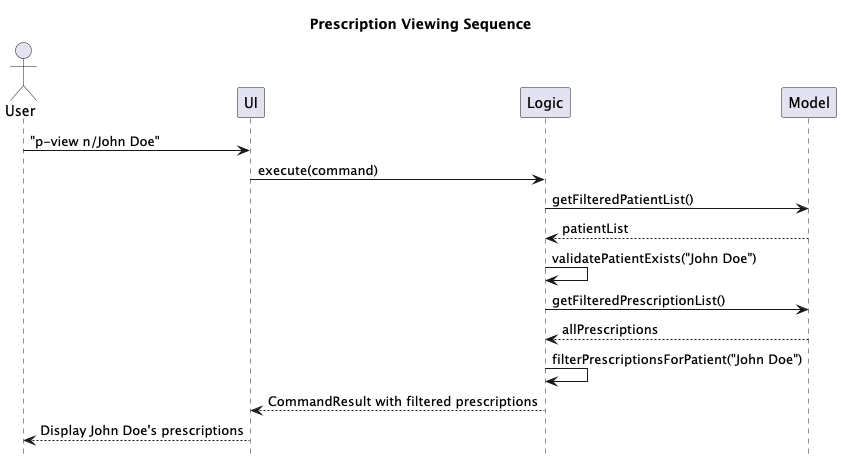

The diagram above was rendered by PlantUML. Its source (embedded in the PNG):
@startuml
hide footbox
title Prescription Viewing Sequence

actor "User" as User
  participant "UI" as UI
  participant "Logic" as Logic
  participant "Model" as Model


User -> UI : "p-view n/John Doe"
UI -> Logic : execute(command)
Logic -> Model : getFilteredPatientList()
Model --> Logic : patientList
Logic -> Logic : validatePatientExists("John Doe")
Logic -> Model : getFilteredPrescriptionList()
Model --> Logic : allPrescriptions
Logic -> Logic : filterPrescriptionsForPatient("John Doe")
Logic --> UI : CommandResult with filtered prescriptions
UI --> User : Display John Doe's prescriptions
@enduml